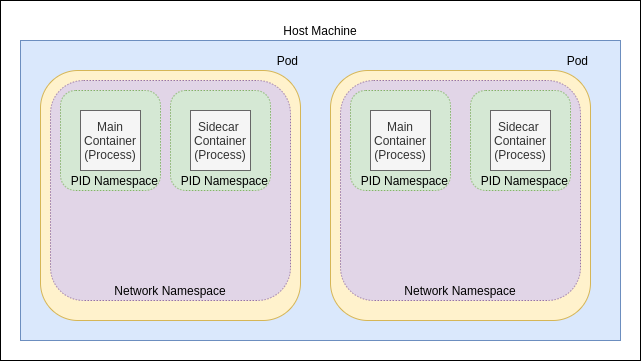

The diagram above was exported from draw.io. Its source (the exported page's mxGraphModel, read from the mxfile embedded in the PNG):
<mxGraphModel dx="1265" dy="446" grid="1" gridSize="10" guides="1" tooltips="1" connect="1" arrows="1" fold="1" page="1" pageScale="1" pageWidth="850" pageHeight="1100" math="0" shadow="0">
  <root>
    <mxCell id="0" />
    <mxCell id="1" parent="0" />
    <mxCell id="2" value="" style="rounded=0;whiteSpace=wrap;html=1;" vertex="1" parent="1">
      <mxGeometry x="40" y="40" width="640" height="360" as="geometry" />
    </mxCell>
    <mxCell id="5" value="Host Machine" style="rounded=0;whiteSpace=wrap;html=1;labelPosition=center;verticalLabelPosition=top;align=center;verticalAlign=bottom;fillColor=#dae8fc;strokeColor=#6c8ebf;" vertex="1" parent="1">
      <mxGeometry x="60" y="80" width="600" height="300" as="geometry" />
    </mxCell>
    <mxCell id="4" value="Pod" style="rounded=1;whiteSpace=wrap;labelPosition=center;verticalLabelPosition=top;align=right;verticalAlign=bottom;html=1;fillColor=#fff2cc;strokeColor=#d6b656;" vertex="1" parent="1">
      <mxGeometry x="80" y="110" width="260" height="250" as="geometry" />
    </mxCell>
    <mxCell id="8" value="Pod" style="rounded=1;whiteSpace=wrap;labelPosition=center;verticalLabelPosition=top;align=right;verticalAlign=bottom;html=1;fillColor=#fff2cc;strokeColor=#d6b656;" vertex="1" parent="1">
      <mxGeometry x="370" y="110" width="260" height="250" as="geometry" />
    </mxCell>
    <mxCell id="16" value="Network Namespace" style="rounded=1;whiteSpace=wrap;html=1;align=center;verticalAlign=bottom;dashed=1;fillColor=#e1d5e7;strokeColor=#9673a6;strokeWidth=0.5;" vertex="1" parent="1">
      <mxGeometry x="380" y="120" width="240" height="220" as="geometry" />
    </mxCell>
    <mxCell id="17" value="Network Namespace" style="rounded=1;whiteSpace=wrap;html=1;align=center;verticalAlign=bottom;dashed=1;fillColor=#e1d5e7;strokeColor=#9673a6;strokeWidth=0.5;" vertex="1" parent="1">
      <mxGeometry x="90" y="120" width="240" height="220" as="geometry" />
    </mxCell>
    <mxCell id="18" value="PID Namespace" style="rounded=1;whiteSpace=wrap;html=1;dashed=1;strokeWidth=0.5;align=right;verticalAlign=bottom;fillColor=#d5e8d4;strokeColor=#82b366;" vertex="1" parent="1">
      <mxGeometry x="100" y="130" width="100" height="100" as="geometry" />
    </mxCell>
    <mxCell id="6" value="Main&lt;br&gt;Container&lt;br&gt;(Process)" style="whiteSpace=wrap;html=1;aspect=fixed;align=center;verticalAlign=middle;labelPosition=center;verticalLabelPosition=middle;fillColor=#f5f5f5;strokeColor=#666666;fontColor=#333333;" vertex="1" parent="1">
      <mxGeometry x="120" y="150" width="60" height="60" as="geometry" />
    </mxCell>
    <mxCell id="19" value="PID Namespace" style="rounded=1;whiteSpace=wrap;html=1;dashed=1;strokeWidth=0.5;align=right;verticalAlign=bottom;fillColor=#d5e8d4;strokeColor=#82b366;" vertex="1" parent="1">
      <mxGeometry x="210" y="130" width="100" height="100" as="geometry" />
    </mxCell>
    <mxCell id="20" value="PID Namespace" style="rounded=1;whiteSpace=wrap;html=1;dashed=1;strokeWidth=0.5;align=right;verticalAlign=bottom;fillColor=#d5e8d4;strokeColor=#82b366;" vertex="1" parent="1">
      <mxGeometry x="390" y="130" width="100" height="100" as="geometry" />
    </mxCell>
    <mxCell id="21" value="PID Namespace" style="rounded=1;whiteSpace=wrap;html=1;dashed=1;strokeWidth=0.5;align=right;verticalAlign=bottom;fillColor=#d5e8d4;strokeColor=#82b366;" vertex="1" parent="1">
      <mxGeometry x="510" y="130" width="100" height="100" as="geometry" />
    </mxCell>
    <mxCell id="7" value="Sidecar &lt;br&gt;Container&lt;br&gt;(Process)" style="whiteSpace=wrap;html=1;aspect=fixed;align=center;verticalAlign=middle;labelPosition=center;verticalLabelPosition=middle;fillColor=#f5f5f5;strokeColor=#666666;fontColor=#333333;" vertex="1" parent="1">
      <mxGeometry x="230" y="150" width="60" height="60" as="geometry" />
    </mxCell>
    <mxCell id="9" value="Main&lt;br&gt;Container&lt;br&gt;(Process)" style="whiteSpace=wrap;html=1;aspect=fixed;align=center;verticalAlign=middle;labelPosition=center;verticalLabelPosition=middle;fillColor=#f5f5f5;strokeColor=#666666;fontColor=#333333;" vertex="1" parent="1">
      <mxGeometry x="410" y="150" width="60" height="60" as="geometry" />
    </mxCell>
    <mxCell id="10" value="Sidecar &lt;br&gt;Container&lt;br&gt;(Process)" style="whiteSpace=wrap;html=1;aspect=fixed;align=center;verticalAlign=middle;labelPosition=center;verticalLabelPosition=middle;fillColor=#f5f5f5;strokeColor=#666666;fontColor=#333333;" vertex="1" parent="1">
      <mxGeometry x="530" y="150" width="60" height="60" as="geometry" />
    </mxCell>
  </root>
</mxGraphModel>